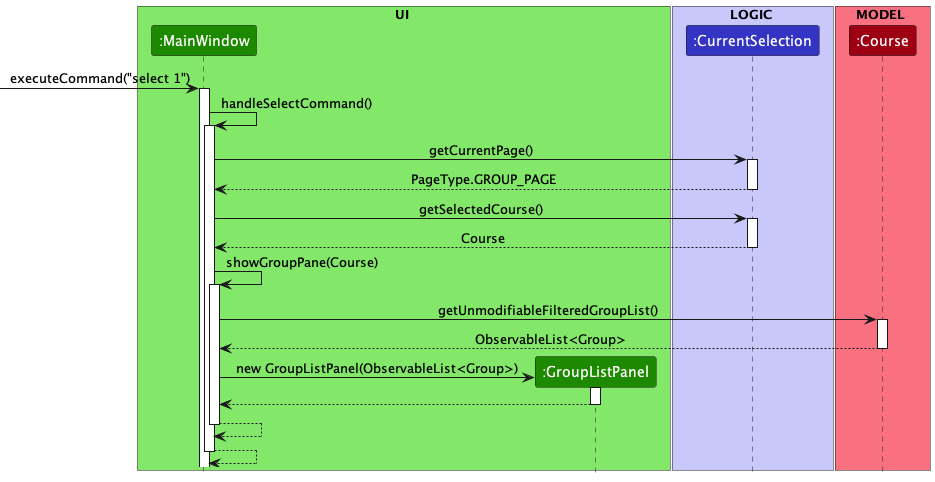

The diagram above was rendered by PlantUML. Its source (embedded in the PNG):
@startuml
!include style.puml

box UI UI_COLOR_T1
participant ":MainWindow" as MainWindow UI_COLOR
participant ":GroupListPanel" as GroupListPanel UI_COLOR
end box

box LOGIC LOGIC_COLOR_T1
participant ":CurrentSelection" as CurrentSelection LOGIC_COLOR
end box

box MODEL MODEL_COLOR_T1
participant ":Course" as Course MODEL_COLOR
end box

[-> MainWindow : executeCommand("select 1")
activate MainWindow

MainWindow -> MainWindow : handleSelectCommand()
activate MainWindow
MainWindow -> CurrentSelection : getCurrentPage()
activate CurrentSelection

CurrentSelection --> MainWindow : PageType.GROUP_PAGE
deactivate CurrentSelection

MainWindow -> CurrentSelection : getSelectedCourse()
activate CurrentSelection
CurrentSelection --> MainWindow : Course
deactivate CurrentSelection



MainWindow -> MainWindow : showGroupPane(Course)
activate MainWindow

MainWindow -> Course : getUnmodifiableFilteredGroupList()
activate Course
Course --> MainWindow : ObservableList<Group>
deactivate Course


create GroupListPanel
MainWindow -> GroupListPanel : new GroupListPanel(ObservableList<Group>)

activate GroupListPanel
GroupListPanel --> MainWindow
deactivate GroupListPanel

MainWindow --> MainWindow
deactivate MainWindow
MainWindow --> MainWindow
deactivate MainWindow

@enduml